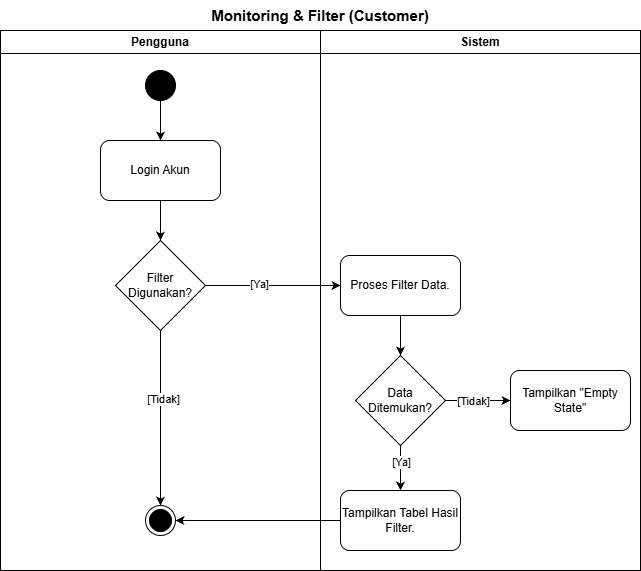

The diagram above was exported from draw.io. Its source (the exported page's mxGraphModel, read from the mxfile embedded in the PNG):
<mxGraphModel dx="784" dy="1136" grid="1" gridSize="10" guides="1" tooltips="1" connect="1" arrows="1" fold="1" page="1" pageScale="1" pageWidth="850" pageHeight="1100" math="0" shadow="0">
  <root>
    <mxCell id="0" />
    <mxCell id="1" parent="0" />
    <mxCell id="7Vh8cjyknAXVO-Mo_2jG-1" parent="1" style="swimlane;whiteSpace=wrap;html=1;labelBackgroundColor=none;" value="Pengguna" vertex="1">
      <mxGeometry height="540" width="320" x="20" y="50" as="geometry" />
    </mxCell>
    <mxCell id="7Vh8cjyknAXVO-Mo_2jG-2" edge="1" parent="7Vh8cjyknAXVO-Mo_2jG-1" source="7Vh8cjyknAXVO-Mo_2jG-3" style="edgeStyle=orthogonalEdgeStyle;rounded=0;orthogonalLoop=1;jettySize=auto;html=1;" target="7Vh8cjyknAXVO-Mo_2jG-5">
      <mxGeometry relative="1" as="geometry" />
    </mxCell>
    <mxCell id="7Vh8cjyknAXVO-Mo_2jG-3" parent="7Vh8cjyknAXVO-Mo_2jG-1" style="ellipse;fillColor=strokeColor;html=1;" value="" vertex="1">
      <mxGeometry height="30" width="30" x="145" y="40" as="geometry" />
    </mxCell>
    <mxCell id="7Vh8cjyknAXVO-Mo_2jG-36" edge="1" parent="7Vh8cjyknAXVO-Mo_2jG-1" source="7Vh8cjyknAXVO-Mo_2jG-5" style="edgeStyle=orthogonalEdgeStyle;rounded=0;orthogonalLoop=1;jettySize=auto;html=1;" target="7Vh8cjyknAXVO-Mo_2jG-30">
      <mxGeometry relative="1" as="geometry" />
    </mxCell>
    <mxCell id="7Vh8cjyknAXVO-Mo_2jG-5" parent="7Vh8cjyknAXVO-Mo_2jG-1" style="rounded=1;whiteSpace=wrap;html=1;" value="Login Akun" vertex="1">
      <mxGeometry height="60" width="120" x="100" y="110" as="geometry" />
    </mxCell>
    <mxCell id="7Vh8cjyknAXVO-Mo_2jG-9" parent="7Vh8cjyknAXVO-Mo_2jG-1" style="ellipse;html=1;shape=endState;fillColor=strokeColor;" value="" vertex="1">
      <mxGeometry height="30" width="30" x="145" y="475" as="geometry" />
    </mxCell>
    <mxCell id="7Vh8cjyknAXVO-Mo_2jG-34" edge="1" parent="7Vh8cjyknAXVO-Mo_2jG-1" source="7Vh8cjyknAXVO-Mo_2jG-30" style="edgeStyle=orthogonalEdgeStyle;rounded=0;orthogonalLoop=1;jettySize=auto;html=1;entryX=0.5;entryY=0;entryDx=0;entryDy=0;" target="7Vh8cjyknAXVO-Mo_2jG-9">
      <mxGeometry relative="1" as="geometry" />
    </mxCell>
    <mxCell id="7Vh8cjyknAXVO-Mo_2jG-47" connectable="0" parent="7Vh8cjyknAXVO-Mo_2jG-34" style="edgeLabel;html=1;align=center;verticalAlign=middle;resizable=0;points=[];" value="[Tidak]" vertex="1">
      <mxGeometry relative="1" x="-0.2229" y="2" as="geometry">
        <mxPoint as="offset" />
      </mxGeometry>
    </mxCell>
    <mxCell id="7Vh8cjyknAXVO-Mo_2jG-30" parent="7Vh8cjyknAXVO-Mo_2jG-1" style="rhombus;whiteSpace=wrap;html=1;" value="Filter Digunakan?" vertex="1">
      <mxGeometry height="90" width="90" x="115" y="210" as="geometry" />
    </mxCell>
    <mxCell id="7Vh8cjyknAXVO-Mo_2jG-11" parent="1" style="swimlane;whiteSpace=wrap;html=1;labelBackgroundColor=none;" value="Sistem" vertex="1">
      <mxGeometry height="540" width="320" x="340" y="50" as="geometry" />
    </mxCell>
    <mxCell id="7Vh8cjyknAXVO-Mo_2jG-43" edge="1" parent="7Vh8cjyknAXVO-Mo_2jG-11" source="7Vh8cjyknAXVO-Mo_2jG-31" style="edgeStyle=orthogonalEdgeStyle;rounded=0;orthogonalLoop=1;jettySize=auto;html=1;entryX=0;entryY=0.5;entryDx=0;entryDy=0;" target="7Vh8cjyknAXVO-Mo_2jG-41">
      <mxGeometry relative="1" as="geometry" />
    </mxCell>
    <mxCell id="7Vh8cjyknAXVO-Mo_2jG-48" connectable="0" parent="7Vh8cjyknAXVO-Mo_2jG-43" style="edgeLabel;html=1;align=center;verticalAlign=middle;resizable=0;points=[];" value="[Tidak]" vertex="1">
      <mxGeometry relative="1" x="-0.1692" as="geometry">
        <mxPoint as="offset" />
      </mxGeometry>
    </mxCell>
    <mxCell id="7Vh8cjyknAXVO-Mo_2jG-44" edge="1" parent="7Vh8cjyknAXVO-Mo_2jG-11" source="7Vh8cjyknAXVO-Mo_2jG-31" style="edgeStyle=orthogonalEdgeStyle;rounded=0;orthogonalLoop=1;jettySize=auto;html=1;entryX=0.5;entryY=0;entryDx=0;entryDy=0;" target="7Vh8cjyknAXVO-Mo_2jG-33">
      <mxGeometry relative="1" as="geometry" />
    </mxCell>
    <mxCell id="7Vh8cjyknAXVO-Mo_2jG-49" connectable="0" parent="7Vh8cjyknAXVO-Mo_2jG-44" style="edgeLabel;html=1;align=center;verticalAlign=middle;resizable=0;points=[];" value="[Ya]" vertex="1">
      <mxGeometry relative="1" x="-0.2889" as="geometry">
        <mxPoint as="offset" />
      </mxGeometry>
    </mxCell>
    <mxCell id="7Vh8cjyknAXVO-Mo_2jG-31" parent="7Vh8cjyknAXVO-Mo_2jG-11" style="rhombus;whiteSpace=wrap;html=1;" value="Data Ditemukan?" vertex="1">
      <mxGeometry height="90" width="90" x="35" y="325" as="geometry" />
    </mxCell>
    <mxCell id="7Vh8cjyknAXVO-Mo_2jG-42" edge="1" parent="7Vh8cjyknAXVO-Mo_2jG-11" source="7Vh8cjyknAXVO-Mo_2jG-32" style="edgeStyle=orthogonalEdgeStyle;rounded=0;orthogonalLoop=1;jettySize=auto;html=1;" target="7Vh8cjyknAXVO-Mo_2jG-31">
      <mxGeometry relative="1" as="geometry" />
    </mxCell>
    <mxCell id="7Vh8cjyknAXVO-Mo_2jG-32" parent="7Vh8cjyknAXVO-Mo_2jG-11" style="rounded=1;whiteSpace=wrap;html=1;" value="Proses Filter Data." vertex="1">
      <mxGeometry height="60" width="120" x="20" y="225" as="geometry" />
    </mxCell>
    <mxCell id="7Vh8cjyknAXVO-Mo_2jG-33" parent="7Vh8cjyknAXVO-Mo_2jG-11" style="rounded=1;whiteSpace=wrap;html=1;" value="Tampilkan Tabel Hasil Filter." vertex="1">
      <mxGeometry height="60" width="120" x="20" y="460" as="geometry" />
    </mxCell>
    <mxCell id="7Vh8cjyknAXVO-Mo_2jG-41" parent="7Vh8cjyknAXVO-Mo_2jG-11" style="rounded=1;whiteSpace=wrap;html=1;" value="Tampilkan &quot;Empty State&quot;" vertex="1">
      <mxGeometry height="60" width="120" x="190" y="340" as="geometry" />
    </mxCell>
    <mxCell id="7Vh8cjyknAXVO-Mo_2jG-29" parent="1" style="text;html=1;whiteSpace=wrap;strokeColor=none;fillColor=none;align=center;verticalAlign=middle;rounded=0;" value="&lt;font style=&quot;&quot;&gt;&lt;span style=&quot;font-size: 15px;&quot;&gt;&lt;b&gt;Monitoring &amp;amp; Filter&amp;nbsp;(Customer)&lt;/b&gt;&lt;/span&gt;&lt;/font&gt;" vertex="1">
      <mxGeometry height="30" width="640" x="20" y="20" as="geometry" />
    </mxCell>
    <mxCell id="7Vh8cjyknAXVO-Mo_2jG-35" edge="1" parent="1" source="7Vh8cjyknAXVO-Mo_2jG-30" style="edgeStyle=orthogonalEdgeStyle;rounded=0;orthogonalLoop=1;jettySize=auto;html=1;entryX=0;entryY=0.5;entryDx=0;entryDy=0;" target="7Vh8cjyknAXVO-Mo_2jG-32">
      <mxGeometry relative="1" as="geometry" />
    </mxCell>
    <mxCell id="7Vh8cjyknAXVO-Mo_2jG-46" connectable="0" parent="7Vh8cjyknAXVO-Mo_2jG-35" style="edgeLabel;html=1;align=center;verticalAlign=middle;resizable=0;points=[];" value="[Ya]" vertex="1">
      <mxGeometry relative="1" x="-0.2148" y="2" as="geometry">
        <mxPoint as="offset" />
      </mxGeometry>
    </mxCell>
    <mxCell id="7Vh8cjyknAXVO-Mo_2jG-45" edge="1" parent="1" source="7Vh8cjyknAXVO-Mo_2jG-33" style="edgeStyle=orthogonalEdgeStyle;rounded=0;orthogonalLoop=1;jettySize=auto;html=1;entryX=1;entryY=0.5;entryDx=0;entryDy=0;" target="7Vh8cjyknAXVO-Mo_2jG-9">
      <mxGeometry relative="1" as="geometry" />
    </mxCell>
  </root>
</mxGraphModel>